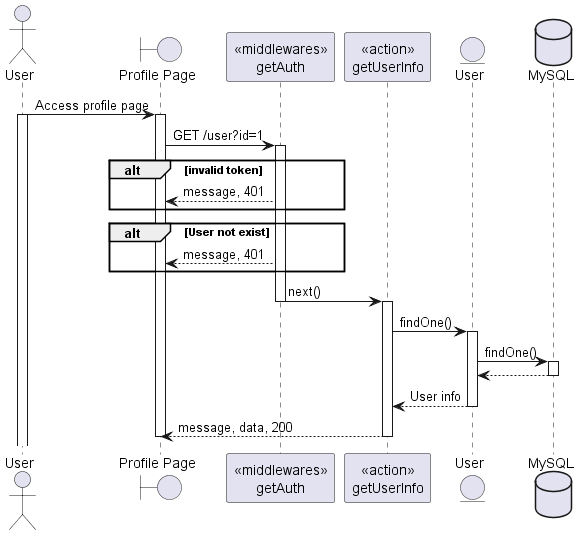

The diagram above was rendered by PlantUML. Its source (embedded in the PNG):
@startuml
actor User
boundary "Profile Page" as Client
participant "<<middlewares>>\ngetAuth" as mid1
participant "<<action>>\ngetUserInfo" as Controller
entity "User" as Model
database "MySQL" as DB

User -> Client:Access profile page
activate User
activate Client
Client -> mid1: GET /user?id=1
activate mid1
alt invalid token
    mid1 --> Client: message, 401
end
alt User not exist
    mid1 --> Client: message, 401
end
mid1 -> Controller: next()
deactivate mid1
activate Controller
Controller -> Model: findOne()
activate Model
Model -> DB: findOne()
activate DB
DB --> Model
deactivate DB
Model --> Controller: User info
deactivate Model

Controller --> Client: message, data, 200
deactivate Controller







deactivate Client

@enduml